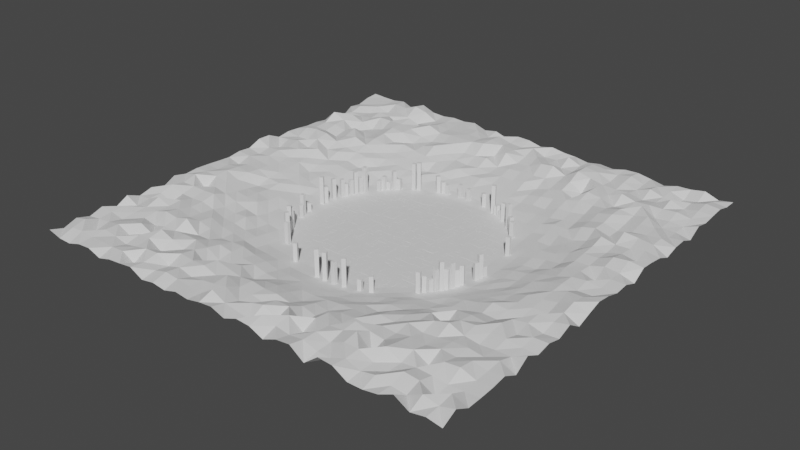 # Source: Stage.blend  (saved by Blender 3.6.11; exported with 4.5.12 LTS)
import bpy
from mathutils import Matrix  # noqa: F401  (used for matrix-valued properties, if any)

bpy.ops.wm.read_factory_settings(use_empty=True)
scene = bpy.context.scene
scene.name = 'Scene'

# ---- collections
col_collection = bpy.data.collections.new('Collection'); scene.collection.children.link(col_collection)

# ---- node groups
ng_geometry_nodes = bpy.data.node_groups.new('Geometry Nodes', 'GeometryNodeTree')
_s = ng_geometry_nodes.interface.new_socket(name='Geometry', in_out='OUTPUT', socket_type='NodeSocketGeometry')
_s = ng_geometry_nodes.interface.new_socket(name='Geometry', in_out='INPUT', socket_type='NodeSocketGeometry')
ng_geometry_nodes.is_modifier = True
_N = ng_geometry_nodes.nodes; _L = ng_geometry_nodes.links
n0 = _N.new('NodeGroupInput'); n0.name = 'Group Input'; n0.location = (232, -503)
n1 = _N.new('GeometryNodeDistributePointsOnFaces'); n1.name = 'Distribute Points on Faces'; n1.location = (213, -290)
n1.inputs[4].default_value = 0.2
n1.inputs[6].default_value = 73
n2 = _N.new('GeometryNodeMeshCircle'); n2.name = 'Mesh Circle'; n2.location = (0, -135)
n2.fill_type = 'NGON'
n2.inputs[1].default_value = 40.0
n3 = _N.new('GeometryNodeJoinGeometry'); n3.name = 'Join Geometry.001'; n3.location = (957, -135)
n4 = _N.new('NodeGroupOutput'); n4.name = 'Group Output'; n4.location = (1112, -135)
n5 = _N.new('GeometryNodeRealizeInstances'); n5.name = 'Realize Instances.001'; n5.location = (899, -425)
n6 = _N.new('GeometryNodeInstanceOnPoints'); n6.name = 'Instance on Points.001'; n6.location = (459, -387)
n7 = _N.new('GeometryNodeTranslateInstances'); n7.name = 'Translate Instances'; n7.location = (711, -619)
n8 = _N.new('FunctionNodeRandomValue'); n8.name = 'Random Value'; n8.location = (271, -909)
n8.inputs[2].default_value = -0.99
n8.inputs[3].default_value = -0.95
n9 = _N.new('ShaderNodeCombineXYZ'); n9.name = 'Combine XYZ'; n9.location = (464, -909)
n10 = _N.new('ShaderNodeCombineXYZ'); n10.name = 'Combine XYZ.001'; n10.location = (247, -599)
n10.inputs[2].default_value = 1.0
n11 = _N.new('FunctionNodeRandomValue'); n11.name = 'Random Value.001'; n11.location = (-387, -599)
n11.inputs[8].default_value = 606
n12 = _N.new('FunctionNodeRandomValue'); n12.name = 'Random Value.002'; n12.location = (-387, -773)
n12.inputs[8].default_value = 441
n13 = _N.new('ShaderNodeMath'); n13.name = 'Math'; n13.location = (-193, -599)
n13.operation = 'POWER'
n13.inputs[1].default_value = 8.0
n14 = _N.new('ShaderNodeMapRange'); n14.name = 'Map Range'; n14.location = (19, -580)
n14.inputs[3].default_value = 0.2
n14.inputs[4].default_value = 4.0
n15 = _N.new('ShaderNodeMapRange'); n15.name = 'Map Range.001'; n15.location = (19, -851)
n15.inputs[3].default_value = 0.2
n15.inputs[4].default_value = 4.0
n16 = _N.new('ShaderNodeMath'); n16.name = 'Math.001'; n16.location = (-193, -773)
n16.operation = 'POWER'
n16.inputs[1].default_value = 8.0
_L.new(n2.outputs[0], n1.inputs[0])
_L.new(n0.outputs[0], n6.inputs[2])
_L.new(n1.outputs[0], n6.inputs[0])
_L.new(n7.outputs[0], n5.inputs[0])
_L.new(n5.outputs[0], n3.inputs[0])
_L.new(n2.outputs[0], n3.inputs[0])
_L.new(n3.outputs[0], n4.inputs[0])
_L.new(n6.outputs[0], n7.inputs[0])
_L.new(n9.outputs[0], n7.inputs[2])
_L.new(n8.outputs[1], n9.inputs[2])
_L.new(n11.outputs[1], n13.inputs[0])
_L.new(n10.outputs[0], n6.inputs[6])
_L.new(n12.outputs[1], n16.inputs[0])
_L.new(n13.outputs[0], n14.inputs[0])
_L.new(n14.outputs[0], n10.inputs[0])
_L.new(n16.outputs[0], n15.inputs[0])
_L.new(n15.outputs[0], n10.inputs[1])
n4.is_active_output = True
ng_geometry_nodes_004 = bpy.data.node_groups.new('Geometry Nodes.004', 'GeometryNodeTree')
_s = ng_geometry_nodes_004.interface.new_socket(name='Geometry', in_out='OUTPUT', socket_type='NodeSocketGeometry')
_s = ng_geometry_nodes_004.interface.new_socket(name='Geometry', in_out='INPUT', socket_type='NodeSocketGeometry')
ng_geometry_nodes_004.is_modifier = True
_N = ng_geometry_nodes_004.nodes; _L = ng_geometry_nodes_004.links
n0 = _N.new('GeometryNodeRealizeInstances'); n0.name = 'Realize Instances'; n0.location = (324, 0)
n0.hide = True
n1 = _N.new('GeometryNodeMeshCube'); n1.name = 'Cube'; n1.location = (-812, 425)
n1.inputs[0].default_value = (0.02, 1.0, 1.0)
n2 = _N.new('ShaderNodeCombineXYZ'); n2.name = 'Combine XYZ'; n2.location = (-812, 193)
n2.hide = True
n3 = _N.new('GeometryNodePoints'); n3.name = 'Points'; n3.location = (-812, 619)
n3.inputs[0].default_value = 640
n4 = _N.new('ShaderNodeCombineXYZ'); n4.name = 'Combine XYZ.003'; n4.location = (-309, -116)
n4.hide = True
n5 = _N.new('ShaderNodeCombineXYZ'); n5.name = 'Combine XYZ.001'; n5.location = (-561, 116)
n5.hide = True
n6 = _N.new('FunctionNodeRandomValue'); n6.name = 'Random Value'; n6.location = (-735, 116)
n6.inputs[2].default_value = 30.0
n6.inputs[3].default_value = 31.0
n6.inputs[8].default_value = 881
n7 = _N.new('GeometryNodeInstanceOnPoints'); n7.name = 'Instance on Points'; n7.location = (-619, 232)
n7.hide = True
n8 = _N.new('GeometryNodeTranslateInstances'); n8.name = 'Translate Instances.004'; n8.location = (-348, 155)
n8.hide = True
n9 = _N.new('GeometryNodeTranslateInstances'); n9.name = 'Translate Instances.003'; n9.location = (-116, -39)
n9.hide = True
n10 = _N.new('GeometryNodeScaleInstances'); n10.name = 'Scale Instances'; n10.location = (97, -116)
n10.hide = True
n11 = _N.new('FunctionNodeRandomValue'); n11.name = 'Random Value.005'; n11.location = (-77, -135)
n11.data_type = 'FLOAT_VECTOR'
n11.inputs[0].default_value = (0.0, 0.4, 1.0)
n11.inputs[1].default_value = (1.0, 1.0, 3.0)
n11.inputs[8].default_value = 640
n12 = _N.new('FunctionNodeRandomValue'); n12.name = 'Random Value.002'; n12.location = (-483, -77)
n12.inputs[8].default_value = 609
n13 = _N.new('ShaderNodeValue'); n13.name = 'Value'; n13.location = (-657, -97)
n13.outputs[0].default_value = 5.0
n14 = _N.new('FunctionNodeRandomValue'); n14.name = 'Random Value.001'; n14.location = (-986, 193)
n14.inputs[2].default_value = -3.142
n14.inputs[3].default_value = 3.142
n14.inputs[8].default_value = 288
n15 = _N.new('NodeGroupOutput'); n15.name = 'Group Output'; n15.location = (580, 0)
n15.hide = True
_L.new(n1.outputs[0], n7.inputs[2])
_L.new(n3.outputs[0], n7.inputs[0])
_L.new(n4.outputs[0], n9.inputs[2])
_L.new(n12.outputs[1], n4.inputs[2])
_L.new(n10.outputs[0], n0.inputs[0])
_L.new(n13.outputs[0], n12.inputs[3])
_L.new(n14.outputs[1], n2.inputs[2])
_L.new(n2.outputs[0], n7.inputs[5])
_L.new(n7.outputs[0], n8.inputs[0])
_L.new(n5.outputs[0], n8.inputs[2])
_L.new(n6.outputs[1], n5.inputs[0])
_L.new(n8.outputs[0], n9.inputs[0])
_L.new(n9.outputs[0], n10.inputs[0])
_L.new(n11.outputs[0], n10.inputs[2])
n15.is_active_output = True
ng_geometry_nodes_001 = bpy.data.node_groups.new('Geometry Nodes.001', 'GeometryNodeTree')
_s = ng_geometry_nodes_001.interface.new_socket(name='Geometry', in_out='OUTPUT', socket_type='NodeSocketGeometry')
_s = ng_geometry_nodes_001.interface.new_socket(name='Geometry', in_out='INPUT', socket_type='NodeSocketGeometry')
ng_geometry_nodes_001.is_modifier = True
_N = ng_geometry_nodes_001.nodes; _L = ng_geometry_nodes_001.links
n0 = _N.new('ShaderNodeTexNoise'); n0.name = 'Noise Texture'; n0.location = (-628, -162)
n0.noise_dimensions = '2D'
n0.inputs[1].default_value = 0.2
n0.inputs[2].default_value = 0.21
n0.inputs[3].default_value = 5.0
n0.inputs[4].default_value = 1.0
n1 = _N.new('GeometryNodeInputPosition'); n1.name = 'Position'; n1.location = (-1520, -385)
n1.hide = True
n2 = _N.new('ShaderNodeVectorMath'); n2.name = 'Vector Math'; n2.location = (-1358, -385)
n2.hide = True
n2.operation = 'LENGTH'
n3 = _N.new('ShaderNodeMath'); n3.name = 'Math.001'; n3.location = (-1175, -385)
n3.operation = 'SUBTRACT'
n3.inputs[1].default_value = 35.5
n4 = _N.new('ShaderNodeMath'); n4.name = 'Math.002'; n4.location = (-993, -385)
n4.operation = 'SMOOTH_MAX'
n4.inputs[1].default_value = 0.0
n4.inputs[2].default_value = 6.0
n5 = _N.new('ShaderNodeMath'); n5.name = 'Math.003'; n5.location = (-811, -385)
n5.operation = 'SMOOTH_MIN'
n5.inputs[1].default_value = 30.0
n5.inputs[2].default_value = 4.0
n6 = _N.new('ShaderNodeMath'); n6.name = 'Math.004'; n6.location = (-628, -385)
n6.operation = 'MULTIPLY'
n7 = _N.new('ShaderNodeMath'); n7.name = 'Math'; n7.location = (-446, -162)
n7.operation = 'MULTIPLY'
n8 = _N.new('ShaderNodeCombineXYZ'); n8.name = 'Combine XYZ'; n8.location = (-263, -162)
n9 = _N.new('GeometryNodeSetPosition'); n9.name = 'Set Position'; n9.location = (-61, -20)
n10 = _N.new('GeometryNodeMeshGrid'); n10.name = 'Grid'; n10.location = (-263, 20)
n10.inputs[0].default_value = 150.0
n10.inputs[1].default_value = 150.0
n10.inputs[2].default_value = 32
n10.inputs[3].default_value = 32
n11 = _N.new('NodeGroupOutput'); n11.name = 'Group Output'; n11.location = (304, -20)
n12 = _N.new('GeometryNodeTriangulate'); n12.name = 'Triangulate'; n12.location = (122, -20)
_L.new(n12.outputs[0], n11.inputs[0])
_L.new(n8.outputs[0], n9.inputs[3])
_L.new(n0.outputs[0], n7.inputs[0])
_L.new(n7.outputs[0], n8.inputs[2])
_L.new(n10.outputs[0], n9.inputs[0])
_L.new(n9.outputs[0], n12.inputs[0])
_L.new(n1.outputs[0], n2.inputs[0])
_L.new(n2.outputs[1], n3.inputs[0])
_L.new(n3.outputs[0], n4.inputs[0])
_L.new(n4.outputs[0], n5.inputs[0])
_L.new(n5.outputs[0], n6.inputs[0])
_L.new(n6.outputs[0], n7.inputs[1])
n11.is_active_output = True
ng_geometry_nodes_002 = bpy.data.node_groups.new('Geometry Nodes.002', 'GeometryNodeTree')
_s = ng_geometry_nodes_002.interface.new_socket(name='Geometry', in_out='OUTPUT', socket_type='NodeSocketGeometry')
_s = ng_geometry_nodes_002.interface.new_socket(name='Geometry', in_out='INPUT', socket_type='NodeSocketGeometry')
_s = ng_geometry_nodes_002.interface.new_socket(name='Instance Count', in_out='INPUT', socket_type='NodeSocketInt')
_s.default_value = 1
_s.min_value = 0
_s.max_value = 1000
_s = ng_geometry_nodes_002.interface.new_socket(name='Cube Width', in_out='INPUT', socket_type='NodeSocketFloat')
_s = ng_geometry_nodes_002.interface.new_socket(name='Height Min', in_out='INPUT', socket_type='NodeSocketFloat')
_s.default_value = 1.0
_s = ng_geometry_nodes_002.interface.new_socket(name='Height Max', in_out='INPUT', socket_type='NodeSocketFloat')
_s.default_value = 1.0
_s = ng_geometry_nodes_002.interface.new_socket(name='Arc Radius', in_out='INPUT', socket_type='NodeSocketFloat')
_s = ng_geometry_nodes_002.interface.new_socket(name='Random Seed', in_out='INPUT', socket_type='NodeSocketInt')
_s = ng_geometry_nodes_002.interface.new_socket(name='Threshold', in_out='INPUT', socket_type='NodeSocketFloat')
ng_geometry_nodes_002.is_modifier = True
_N = ng_geometry_nodes_002.nodes; _L = ng_geometry_nodes_002.links
n0 = _N.new('GeometryNodeMeshCube'); n0.name = 'Cube.001'; n0.location = (-232, 135)
n0.hide = True
n1 = _N.new('ShaderNodeCombineXYZ'); n1.name = 'Combine XYZ.004'; n1.location = (-406, 135)
n1.hide = True
n1.inputs[2].default_value = 1.0
n2 = _N.new('GeometryNodePoints'); n2.name = 'Points.001'; n2.location = (-232, 213)
n2.hide = True
n3 = _N.new('NodeGroupInput'); n3.name = 'Group Input.006'; n3.location = (-425, 213)
n3.hide = True
n4 = _N.new('NodeGroupInput'); n4.name = 'Group Input.007'; n4.location = (-599, 135)
n4.hide = True
n5 = _N.new('GeometryNodeInputIndex'); n5.name = 'Index.001'; n5.location = (-599, 58)
n5.hide = True
n6 = _N.new('ShaderNodeMapRange'); n6.name = 'Map Range'; n6.location = (-406, 19)
n6.hide = True
n6.inputs[3].default_value = -3.142
n6.inputs[4].default_value = 3.142
n7 = _N.new('ShaderNodeCombineXYZ'); n7.name = 'Combine XYZ.006'; n7.location = (-232, 19)
n7.hide = True
n8 = _N.new('ShaderNodeCombineXYZ'); n8.name = 'Combine XYZ.007'; n8.location = (-232, -97)
n8.hide = True
n8.inputs[0].default_value = 1.0
n8.inputs[1].default_value = 1.0
n9 = _N.new('NodeGroupInput'); n9.name = 'Group Input.008'; n9.location = (155, -309)
n9.hide = True
n10 = _N.new('ShaderNodeCombineXYZ'); n10.name = 'Combine XYZ.005'; n10.location = (329, -309)
n10.hide = True
n10.inputs[2].default_value = 0.5
n11 = _N.new('GeometryNodeDeleteGeometry'); n11.name = 'Delete Geometry'; n11.location = (309, 0)
n11.hide = True
n11.domain = 'INSTANCE'
n12 = _N.new('GeometryNodeInstanceOnPoints'); n12.name = 'Instance on Points.001'; n12.location = (19, 39)
n12.hide = True
n13 = _N.new('NodeGroupInput'); n13.name = 'Group Input.009'; n13.location = (-599, 0)
n13.hide = True
n14 = _N.new('FunctionNodeRandomValue'); n14.name = 'Random Value'; n14.location = (-406, -97)
n14.hide = True
n15 = _N.new('NodeGroupInput'); n15.name = 'Group Input.010'; n15.location = (-599, -97)
n15.hide = True
n16 = _N.new('FunctionNodeRandomValue'); n16.name = 'Random Value.001'; n16.location = (77, -193)
n16.hide = True
n16.data_type = 'BOOLEAN'
n17 = _N.new('GeometryNodeTranslateInstances'); n17.name = 'Translate Instances.001'; n17.location = (541, -271)
n17.hide = True
n18 = _N.new('ShaderNodeCombineXYZ'); n18.name = 'Combine XYZ'; n18.location = (561, -348)
n18.hide = True
n19 = _N.new('GeometryNodeRealizeInstances'); n19.name = 'Realize Instances'; n19.location = (947, -348)
n19.hide = True
n20 = _N.new('NodeGroupOutput'); n20.name = 'Group Output'; n20.location = (1121, -348)
n20.hide = True
n21 = _N.new('GeometryNodeRotateInstances'); n21.name = 'Rotate Instances'; n21.location = (735, -329)
n21.hide = True
n22 = _N.new('GeometryNodeInputID'); n22.name = 'ID'; n22.location = (-271, -232)
n22.hide = True
n23 = _N.new('ShaderNodeMath'); n23.name = 'Math'; n23.location = (-97, -232)
n23.hide = True
n23.inputs[1].default_value = 1e+04
n24 = _N.new('NodeGroupInput'); n24.name = 'Group Input.011'; n24.location = (-97, -174)
n24.hide = True
n25 = _N.new('GeometryNodeInputID'); n25.name = 'ID.001'; n25.location = (58, -406)
n25.hide = True
n26 = _N.new('NodeGroupInput'); n26.name = 'Group Input.012'; n26.location = (232, -464)
n26.hide = True
n27 = _N.new('FunctionNodeRandomValue'); n27.name = 'Random Value.002'; n27.location = (406, -445)
n27.hide = True
n27.inputs[2].default_value = -3.142
n27.inputs[3].default_value = 3.142
n28 = _N.new('ShaderNodeMath'); n28.name = 'Math.001'; n28.location = (232, -406)
n28.hide = True
n28.inputs[1].default_value = 2e+04
_L.new(n0.outputs[0], n12.inputs[2])
_L.new(n2.outputs[0], n12.inputs[0])
_L.new(n3.outputs[1], n2.inputs[0])
_L.new(n4.outputs[2], n1.inputs[0])
_L.new(n4.outputs[2], n1.inputs[1])
_L.new(n1.outputs[0], n0.inputs[0])
_L.new(n9.outputs[5], n10.inputs[0])
_L.new(n10.outputs[0], n17.inputs[2])
_L.new(n11.outputs[0], n17.inputs[0])
_L.new(n7.outputs[0], n12.inputs[5])
_L.new(n14.outputs[1], n8.inputs[2])
_L.new(n8.outputs[0], n12.inputs[6])
_L.new(n5.outputs[0], n6.inputs[0])
_L.new(n13.outputs[1], n6.inputs[2])
_L.new(n6.outputs[0], n7.inputs[2])
_L.new(n19.outputs[0], n20.inputs[0])
_L.new(n21.outputs[0], n19.inputs[0])
_L.new(n12.outputs[0], n11.inputs[0])
_L.new(n16.outputs[3], n11.inputs[1])
_L.new(n15.outputs[3], n14.inputs[2])
_L.new(n15.outputs[4], n14.inputs[3])
_L.new(n15.outputs[6], n14.inputs[8])
_L.new(n24.outputs[7], n16.inputs[6])
_L.new(n24.outputs[6], n16.inputs[8])
_L.new(n22.outputs[0], n23.inputs[0])
_L.new(n23.outputs[0], n16.inputs[7])
_L.new(n17.outputs[0], n21.inputs[0])
_L.new(n27.outputs[1], n18.inputs[2])
_L.new(n18.outputs[0], n21.inputs[2])
_L.new(n25.outputs[0], n28.inputs[0])
_L.new(n28.outputs[0], n27.inputs[7])
_L.new(n26.outputs[6], n27.inputs[8])
n20.is_active_output = True

# ---- world
world_world = bpy.data.worlds.new('World'); scene.world = world_world
world_world.use_nodes = True; world_world.node_tree.nodes.clear()
_N = world_world.node_tree.nodes; _L = world_world.node_tree.links
n0 = _N.new('ShaderNodeOutputWorld'); n0.name = 'World Output'; n0.location = (300, 300)
n1 = _N.new('ShaderNodeBackground'); n1.name = 'Background'; n1.location = (10, 300)
n1.inputs[0].default_value = (0.05088, 0.05088, 0.05088, 1.0)
_L.new(n1.outputs[0], n0.inputs[0])
n0.is_active_output = True
world_world.color = (0.05088, 0.05088, 0.05088)
world_world.use_sun_shadow = False
world_world.sun_shadow_jitter_overblur = 0.0

# ---- meshes
me_cuube = bpy.data.meshes.new('Cuube')
me_cuube.from_pydata([(1.0, 1.0, 1.0), (1.0, 1.0, -1.0), (1.0, -1.0, 1.0), (1.0, -1.0, -1.0), (-1.0, 1.0, 1.0), (-1.0, 1.0, -1.0), (-1.0, -1.0, 1.0), (-1.0, -1.0, -1.0)], [], [(0, 4, 6, 2), (5, 1, 3, 7), (3, 2, 6, 7), (1, 0, 2, 3), (5, 4, 0, 1), (7, 6, 4, 5)])
_uv = me_cuube.uv_layers.new(name='UVMap')
_uv.uv.foreach_set('vector', [0.375, 0.0, 0.625, 0.0, 0.625, 0.25, 0.375, 0.25, 0.375, 0.25, 0.625, 0.25, 0.625, 0.5, 0.375, 0.5, 0.375, 0.5, 0.625, 0.5, 0.625, 0.75, 0.375, 0.75, 0.375, 0.75, 0.625, 0.75, 0.625, 1.0, 0.375, 1.0, 0.125, 0.5, 0.375, 0.5, 0.375, 0.75, 0.125, 0.75, 0.625, 0.5, 0.875, 0.5, 0.875, 0.75, 0.625, 0.75])
me_cuube.update()
me_plane_001 = bpy.data.meshes.new('Plane.001')
me_plane_001.from_pydata([(-1.0, -1.0, 0.0), (1.0, -1.0, 0.0), (-1.0, 1.0, 0.0), (1.0, 1.0, 0.0)], [], [(0, 1, 3, 2)])
_uv = me_plane_001.uv_layers.new(name='UVMap')
_uv.uv.foreach_set('vector', [0.0, 0.0, 1.0, 0.0, 1.0, 1.0, 0.0, 1.0])
me_plane_001.update()
me_grid = bpy.data.meshes.new('Grid')
me_grid.from_pydata([(-1.0, -1.0, 0.0), (-0.8, -1.0, 0.0), (-0.6, -1.0, 0.0), (-0.4, -1.0, 0.0), (-0.2, -1.0, 0.0), (0.0, -1.0, 0.0), (0.2, -1.0, 0.0), (0.4, -1.0, 0.0), (0.6, -1.0, 0.0), (0.8, -1.0, 0.0), (1.0, -1.0, 0.0), (-1.0, -0.8, 0.0), (-0.8, -0.8, 0.0), (-0.6, -0.8, 0.0), (-0.4, -0.8, 0.0), (-0.2, -0.8, 0.0), (0.0, -0.8, 0.0), (0.2, -0.8, 0.0), (0.4, -0.8, 0.0), (0.6, -0.8, 0.0), (0.8, -0.8, 0.0), (1.0, -0.8, 0.0), (-1.0, -0.6, 0.0), (-0.8, -0.6, 0.0), (-0.6, -0.6, 0.0), (-0.4, -0.6, 0.0), (-0.2, -0.6, 0.0), (0.0, -0.6, 0.0), (0.2, -0.6, 0.0), (0.4, -0.6, 0.0), (0.6, -0.6, 0.0), (0.8, -0.6, 0.0), (1.0, -0.6, 0.0), (-1.0, -0.4, 0.0), (-0.8, -0.4, 0.0), (-0.6, -0.4, 0.0), (-0.4, -0.4, 0.0), (-0.2, -0.4, 0.0), (0.0, -0.4, 0.0), (0.2, -0.4, 0.0), (0.4, -0.4, 0.0), (0.6, -0.4, 0.0), (0.8, -0.4, 0.0), (1.0, -0.4, 0.0), (-1.0, -0.2, 0.0), (-0.8, -0.2, 0.0), (-0.6, -0.2, 0.0), (-0.4, -0.2, 0.0), (-0.2, -0.2, 0.0), (0.0, -0.2, 0.0), (0.2, -0.2, 0.0), (0.4, -0.2, 0.0), (0.6, -0.2, 0.0), (0.8, -0.2, 0.0), (1.0, -0.2, 0.0), (-1.0, 0.0, 0.0), (-0.8, 0.0, 0.0), (-0.6, 0.0, 0.0), (-0.4, 0.0, 0.0), (-0.2, 0.0, 0.0), (0.0, 0.0, 0.0), (0.2, 0.0, 0.0), (0.4, 0.0, 0.0), (0.6, 0.0, 0.0), (0.8, 0.0, 0.0), (1.0, 0.0, 0.0), (-1.0, 0.2, 0.0), (-0.8, 0.2, 0.0), (-0.6, 0.2, 0.0), (-0.4, 0.2, 0.0), (-0.2, 0.2, 0.0), (0.0, 0.2, 0.0), (0.2, 0.2, 0.0), (0.4, 0.2, 0.0), (0.6, 0.2, 0.0), (0.8, 0.2, 0.0), (1.0, 0.2, 0.0), (-1.0, 0.4, 0.0), (-0.8, 0.4, 0.0), (-0.6, 0.4, 0.0), (-0.4, 0.4, 0.0), (-0.2, 0.4, 0.0), (0.0, 0.4, 0.0), (0.2, 0.4, 0.0), (0.4, 0.4, 0.0), (0.6, 0.4, 0.0), (0.8, 0.4, 0.0), (1.0, 0.4, 0.0), (-1.0, 0.6, 0.0), (-0.8, 0.6, 0.0), (-0.6, 0.6, 0.0), (-0.4, 0.6, 0.0), (-0.2, 0.6, 0.0), (0.0, 0.6, 0.0), (0.2, 0.6, 0.0), (0.4, 0.6, 0.0), (0.6, 0.6, 0.0), (0.8, 0.6, 0.0), (1.0, 0.6, 0.0), (-1.0, 0.8, 0.0), (-0.8, 0.8, 0.0), (-0.6, 0.8, 0.0), (-0.4, 0.8, 0.0), (-0.2, 0.8, 0.0), (0.0, 0.8, 0.0), (0.2, 0.8, 0.0), (0.4, 0.8, 0.0), (0.6, 0.8, 0.0), (0.8, 0.8, 0.0), (1.0, 0.8, 0.0), (-1.0, 1.0, 0.0), (-0.8, 1.0, 0.0), (-0.6, 1.0, 0.0), (-0.4, 1.0, 0.0), (-0.2, 1.0, 0.0), (0.0, 1.0, 0.0), (0.2, 1.0, 0.0), (0.4, 1.0, 0.0), (0.6, 1.0, 0.0), (0.8, 1.0, 0.0), (1.0, 1.0, 0.0)], [], [(0, 1, 12, 11), (1, 2, 13, 12), (2, 3, 14, 13), (3, 4, 15, 14), (4, 5, 16, 15), (5, 6, 17, 16), (6, 7, 18, 17), (7, 8, 19, 18), (8, 9, 20, 19), (9, 10, 21, 20), (11, 12, 23, 22), (12, 13, 24, 23), (13, 14, 25, 24), (14, 15, 26, 25), (15, 16, 27, 26), (16, 17, 28, 27), (17, 18, 29, 28), (18, 19, 30, 29), (19, 20, 31, 30), (20, 21, 32, 31), (22, 23, 34, 33), (23, 24, 35, 34), (24, 25, 36, 35), (25, 26, 37, 36), (26, 27, 38, 37), (27, 28, 39, 38), (28, 29, 40, 39), (29, 30, 41, 40), (30, 31, 42, 41), (31, 32, 43, 42), (33, 34, 45, 44), (34, 35, 46, 45), (35, 36, 47, 46), (36, 37, 48, 47), (37, 38, 49, 48), (38, 39, 50, 49), (39, 40, 51, 50), (40, 41, 52, 51), (41, 42, 53, 52), (42, 43, 54, 53), (44, 45, 56, 55), (45, 46, 57, 56), (46, 47, 58, 57), (47, 48, 59, 58), (48, 49, 60, 59), (49, 50, 61, 60), (50, 51, 62, 61), (51, 52, 63, 62), (52, 53, 64, 63), (53, 54, 65, 64), (55, 56, 67, 66), (56, 57, 68, 67), (57, 58, 69, 68), (58, 59, 70, 69), (59, 60, 71, 70), (60, 61, 72, 71), (61, 62, 73, 72), (62, 63, 74, 73), (63, 64, 75, 74), (64, 65, 76, 75), (66, 67, 78, 77), (67, 68, 79, 78), (68, 69, 80, 79), (69, 70, 81, 80), (70, 71, 82, 81), (71, 72, 83, 82), (72, 73, 84, 83), (73, 74, 85, 84), (74, 75, 86, 85), (75, 76, 87, 86), (77, 78, 89, 88), (78, 79, 90, 89), (79, 80, 91, 90), (80, 81, 92, 91), (81, 82, 93, 92), (82, 83, 94, 93), (83, 84, 95, 94), (84, 85, 96, 95), (85, 86, 97, 96), (86, 87, 98, 97), (88, 89, 100, 99), (89, 90, 101, 100), (90, 91, 102, 101), (91, 92, 103, 102), (92, 93, 104, 103), (93, 94, 105, 104), (94, 95, 106, 105), (95, 96, 107, 106), (96, 97, 108, 107), (97, 98, 109, 108), (99, 100, 111, 110), (100, 101, 112, 111), (101, 102, 113, 112), (102, 103, 114, 113), (103, 104, 115, 114), (104, 105, 116, 115), (105, 106, 117, 116), (106, 107, 118, 117), (107, 108, 119, 118), (108, 109, 120, 119)])
_uv = me_grid.uv_layers.new(name='UVMap')
_uv.uv.foreach_set('vector', [0.0, 0.0, 0.1, 0.0, 0.1, 0.1, 0.0, 0.1, 0.1, 0.0, 0.2, 0.0, 0.2, 0.1, 0.1, 0.1, 0.2, 0.0, 0.3, 0.0, 0.3, 0.1, 0.2, 0.1, 0.3, 0.0, 0.4, 0.0, 0.4, 0.1, 0.3, 0.1, 0.4, 0.0, 0.5, 0.0, 0.5, 0.1, 0.4, 0.1, 0.5, 0.0, 0.6, 0.0, 0.6, 0.1, 0.5, 0.1, 0.6, 0.0, 0.7, 0.0, 0.7, 0.1, 0.6, 0.1, 0.7, 0.0, 0.8, 0.0, 0.8, 0.1, 0.7, 0.1, 0.8, 0.0, 0.9, 0.0, 0.9, 0.1, 0.8, 0.1, 0.9, 0.0, 1.0, 0.0, 1.0, 0.1, 0.9, 0.1, 0.0, 0.1, 0.1, 0.1, 0.1, 0.2, 0.0, 0.2, 0.1, 0.1, 0.2, 0.1, 0.2, 0.2, 0.1, 0.2, 0.2, 0.1, 0.3, 0.1, 0.3, 0.2, 0.2, 0.2, 0.3, 0.1, 0.4, 0.1, 0.4, 0.2, 0.3, 0.2, 0.4, 0.1, 0.5, 0.1, 0.5, 0.2, 0.4, 0.2, 0.5, 0.1, 0.6, 0.1, 0.6, 0.2, 0.5, 0.2, 0.6, 0.1, 0.7, 0.1, 0.7, 0.2, 0.6, 0.2, 0.7, 0.1, 0.8, 0.1, 0.8, 0.2, 0.7, 0.2, 0.8, 0.1, 0.9, 0.1, 0.9, 0.2, 0.8, 0.2, 0.9, 0.1, 1.0, 0.1, 1.0, 0.2, 0.9, 0.2, 0.0, 0.2, 0.1, 0.2, 0.1, 0.3, 0.0, 0.3, 0.1, 0.2, 0.2, 0.2, 0.2, 0.3, 0.1, 0.3, 0.2, 0.2, 0.3, 0.2, 0.3, 0.3, 0.2, 0.3, 0.3, 0.2, 0.4, 0.2, 0.4, 0.3, 0.3, 0.3, 0.4, 0.2, 0.5, 0.2, 0.5, 0.3, 0.4, 0.3, 0.5, 0.2, 0.6, 0.2, 0.6, 0.3, 0.5, 0.3, 0.6, 0.2, 0.7, 0.2, 0.7, 0.3, 0.6, 0.3, 0.7, 0.2, 0.8, 0.2, 0.8, 0.3, 0.7, 0.3, 0.8, 0.2, 0.9, 0.2, 0.9, 0.3, 0.8, 0.3, 0.9, 0.2, 1.0, 0.2, 1.0, 0.3, 0.9, 0.3, 0.0, 0.3, 0.1, 0.3, 0.1, 0.4, 0.0, 0.4, 0.1, 0.3, 0.2, 0.3, 0.2, 0.4, 0.1, 0.4, 0.2, 0.3, 0.3, 0.3, 0.3, 0.4, 0.2, 0.4, 0.3, 0.3, 0.4, 0.3, 0.4, 0.4, 0.3, 0.4, 0.4, 0.3, 0.5, 0.3, 0.5, 0.4, 0.4, 0.4, 0.5, 0.3, 0.6, 0.3, 0.6, 0.4, 0.5, 0.4, 0.6, 0.3, 0.7, 0.3, 0.7, 0.4, 0.6, 0.4, 0.7, 0.3, 0.8, 0.3, 0.8, 0.4, 0.7, 0.4, 0.8, 0.3, 0.9, 0.3, 0.9, 0.4, 0.8, 0.4, 0.9, 0.3, 1.0, 0.3, 1.0, 0.4, 0.9, 0.4, 0.0, 0.4, 0.1, 0.4, 0.1, 0.5, 0.0, 0.5, 0.1, 0.4, 0.2, 0.4, 0.2, 0.5, 0.1, 0.5, 0.2, 0.4, 0.3, 0.4, 0.3, 0.5, 0.2, 0.5, 0.3, 0.4, 0.4, 0.4, 0.4, 0.5, 0.3, 0.5, 0.4, 0.4, 0.5, 0.4, 0.5, 0.5, 0.4, 0.5, 0.5, 0.4, 0.6, 0.4, 0.6, 0.5, 0.5, 0.5, 0.6, 0.4, 0.7, 0.4, 0.7, 0.5, 0.6, 0.5, 0.7, 0.4, 0.8, 0.4, 0.8, 0.5, 0.7, 0.5, 0.8, 0.4, 0.9, 0.4, 0.9, 0.5, 0.8, 0.5, 0.9, 0.4, 1.0, 0.4, 1.0, 0.5, 0.9, 0.5, 0.0, 0.5, 0.1, 0.5, 0.1, 0.6, 0.0, 0.6, 0.1, 0.5, 0.2, 0.5, 0.2, 0.6, 0.1, 0.6, 0.2, 0.5, 0.3, 0.5, 0.3, 0.6, 0.2, 0.6, 0.3, 0.5, 0.4, 0.5, 0.4, 0.6, 0.3, 0.6, 0.4, 0.5, 0.5, 0.5, 0.5, 0.6, 0.4, 0.6, 0.5, 0.5, 0.6, 0.5, 0.6, 0.6, 0.5, 0.6, 0.6, 0.5, 0.7, 0.5, 0.7, 0.6, 0.6, 0.6, 0.7, 0.5, 0.8, 0.5, 0.8, 0.6, 0.7, 0.6, 0.8, 0.5, 0.9, 0.5, 0.9, 0.6, 0.8, 0.6, 0.9, 0.5, 1.0, 0.5, 1.0, 0.6, 0.9, 0.6, 0.0, 0.6, 0.1, 0.6, 0.1, 0.7, 0.0, 0.7, 0.1, 0.6, 0.2, 0.6, 0.2, 0.7, 0.1, 0.7, 0.2, 0.6, 0.3, 0.6, 0.3, 0.7, 0.2, 0.7, 0.3, 0.6, 0.4, 0.6, 0.4, 0.7, 0.3, 0.7, 0.4, 0.6, 0.5, 0.6, 0.5, 0.7, 0.4, 0.7, 0.5, 0.6, 0.6, 0.6, 0.6, 0.7, 0.5, 0.7, 0.6, 0.6, 0.7, 0.6, 0.7, 0.7, 0.6, 0.7, 0.7, 0.6, 0.8, 0.6, 0.8, 0.7, 0.7, 0.7, 0.8, 0.6, 0.9, 0.6, 0.9, 0.7, 0.8, 0.7, 0.9, 0.6, 1.0, 0.6, 1.0, 0.7, 0.9, 0.7, 0.0, 0.7, 0.1, 0.7, 0.1, 0.8, 0.0, 0.8, 0.1, 0.7, 0.2, 0.7, 0.2, 0.8, 0.1, 0.8, 0.2, 0.7, 0.3, 0.7, 0.3, 0.8, 0.2, 0.8, 0.3, 0.7, 0.4, 0.7, 0.4, 0.8, 0.3, 0.8, 0.4, 0.7, 0.5, 0.7, 0.5, 0.8, 0.4, 0.8, 0.5, 0.7, 0.6, 0.7, 0.6, 0.8, 0.5, 0.8, 0.6, 0.7, 0.7, 0.7, 0.7, 0.8, 0.6, 0.8, 0.7, 0.7, 0.8, 0.7, 0.8, 0.8, 0.7, 0.8, 0.8, 0.7, 0.9, 0.7, 0.9, 0.8, 0.8, 0.8, 0.9, 0.7, 1.0, 0.7, 1.0, 0.8, 0.9, 0.8, 0.0, 0.8, 0.1, 0.8, 0.1, 0.9, 0.0, 0.9, 0.1, 0.8, 0.2, 0.8, 0.2, 0.9, 0.1, 0.9, 0.2, 0.8, 0.3, 0.8, 0.3, 0.9, 0.2, 0.9, 0.3, 0.8, 0.4, 0.8, 0.4, 0.9, 0.3, 0.9, 0.4, 0.8, 0.5, 0.8, 0.5, 0.9, 0.4, 0.9, 0.5, 0.8, 0.6, 0.8, 0.6, 0.9, 0.5, 0.9, 0.6, 0.8, 0.7, 0.8, 0.7, 0.9, 0.6, 0.9, 0.7, 0.8, 0.8, 0.8, 0.8, 0.9, 0.7, 0.9, 0.8, 0.8, 0.9, 0.8, 0.9, 0.9, 0.8, 0.9, 0.9, 0.8, 1.0, 0.8, 1.0, 0.9, 0.9, 0.9, 0.0, 0.9, 0.1, 0.9, 0.1, 1.0, 0.0, 1.0, 0.1, 0.9, 0.2, 0.9, 0.2, 1.0, 0.1, 1.0, 0.2, 0.9, 0.3, 0.9, 0.3, 1.0, 0.2, 1.0, 0.3, 0.9, 0.4, 0.9, 0.4, 1.0, 0.3, 1.0, 0.4, 0.9, 0.5, 0.9, 0.5, 1.0, 0.4, 1.0, 0.5, 0.9, 0.6, 0.9, 0.6, 1.0, 0.5, 1.0, 0.6, 0.9, 0.7, 0.9, 0.7, 1.0, 0.6, 1.0, 0.7, 0.9, 0.8, 0.9, 0.8, 1.0, 0.7, 1.0, 0.8, 0.9, 0.9, 0.9, 0.9, 1.0, 0.8, 1.0, 0.9, 0.9, 1.0, 0.9, 1.0, 1.0, 0.9, 1.0])
me_grid.update()
me_pillars = bpy.data.meshes.new('Pillars')
me_pillars.from_pydata([(-1.0, -1.0, -1.0), (-1.0, -1.0, 1.0), (-1.0, 1.0, -1.0), (-1.0, 1.0, 1.0), (1.0, -1.0, -1.0), (1.0, -1.0, 1.0), (1.0, 1.0, -1.0), (1.0, 1.0, 1.0)], [], [(0, 1, 3, 2), (2, 3, 7, 6), (6, 7, 5, 4), (4, 5, 1, 0), (2, 6, 4, 0), (7, 3, 1, 5)])
_uv = me_pillars.uv_layers.new(name='UVMap')
_uv.uv.foreach_set('vector', [0.375, 0.0, 0.625, 0.0, 0.625, 0.25, 0.375, 0.25, 0.375, 0.25, 0.625, 0.25, 0.625, 0.5, 0.375, 0.5, 0.375, 0.5, 0.625, 0.5, 0.625, 0.75, 0.375, 0.75, 0.375, 0.75, 0.625, 0.75, 0.625, 1.0, 0.375, 1.0, 0.125, 0.5, 0.375, 0.5, 0.375, 0.75, 0.125, 0.75, 0.625, 0.5, 0.875, 0.5, 0.875, 0.75, 0.625, 0.75])
me_pillars.update()

# ---- objects
ob_floor = bpy.data.objects.new('Floor', me_cuube)
ob_wall = bpy.data.objects.new('Wall', me_plane_001)
ob_terrain = bpy.data.objects.new('Terrain', me_grid)
ob_pillars = bpy.data.objects.new('Pillars', me_pillars)

# ---- transforms, parenting, visibility, modifiers, constraints
ob_floor.location = (0.0, 0.0, 0.0)
_m = ob_floor.modifiers.new('Bevel', 'BEVEL')
_m.width = 0.01
_m.width_pct = 0.01
_m = ob_floor.modifiers.new('GeometryNodes', 'NODES')
_m.node_group = ng_geometry_nodes
ob_wall.location = (0.0, 0.0, 0.0)
_m = ob_wall.modifiers.new('GeometryNodes', 'NODES')
_m.node_group = ng_geometry_nodes_004
ob_terrain.location = (0.0, 0.0, -0.01)
_m = ob_terrain.modifiers.new('GeometryNodes', 'NODES')
_m.node_group = ng_geometry_nodes_001
ob_pillars.location = (0.0, 0.0, -0.2)
_m = ob_pillars.modifiers.new('GeometryNodes', 'NODES')
_m.node_group = ng_geometry_nodes_002
_gi = [s.identifier for s in ng_geometry_nodes_002.interface.items_tree if s.item_type == 'SOCKET' and s.in_out == 'INPUT']
_m[_gi[1]] = 130  # Instance Count
_m[_gi[2]] = 1.35  # Cube Width
_m[_gi[3]] = 2.92  # Height Min
_m[_gi[4]] = 10.4  # Height Max
_m[_gi[5]] = 34.8  # Arc Radius
_m[_gi[6]] = 74  # Random Seed
_m[_gi[7]] = 0.55  # Threshold
_m = ob_pillars.modifiers.new('Bevel', 'BEVEL')
_m.width = 0.05
_m.width_pct = 0.05

# ---- collection membership
col_collection.objects.link(ob_floor)
col_collection.objects.link(ob_wall)
col_collection.objects.link(ob_terrain)
col_collection.objects.link(ob_pillars)

# ---- scene / render settings (as saved in the file)
scene.frame_start = 1; scene.frame_end = 250; scene.frame_set(12)
scene.render.engine = 'CYCLES'
scene.cycles.sampling_pattern = 'TABULATED_SOBOL'
scene.cycles.bake_type = 'NORMAL'
scene.view_settings.view_transform = 'Filmic'
bpy.context.view_layer.update()

# ---- added for rendering (the .blend has no active camera and no usable light): camera, sun
cam_auto = bpy.data.cameras.new('AutoCamera')
cam_auto.lens = 50.0
cam_auto.sensor_width = 36.0
cam_auto.clip_end = 3450.35
ob_auto_camera = bpy.data.objects.new('AutoCamera', cam_auto)
scene.collection.objects.link(ob_auto_camera)
ob_auto_camera.location = (196.602, -235.923, 161.467)
ob_auto_camera.rotation_euler = (1.09748, -7.21219e-08, 0.694738)
scene.camera = ob_auto_camera
light_auto_sun = bpy.data.lights.new('AutoSun', 'SUN')
light_auto_sun.energy = 3.0
light_auto_sun.angle = 0.0523599
ob_auto_sun = bpy.data.objects.new('AutoSun', light_auto_sun)
scene.collection.objects.link(ob_auto_sun)
ob_auto_sun.rotation_euler = (0.872665, 0.174533, 0.523599)
bpy.context.view_layer.update()
